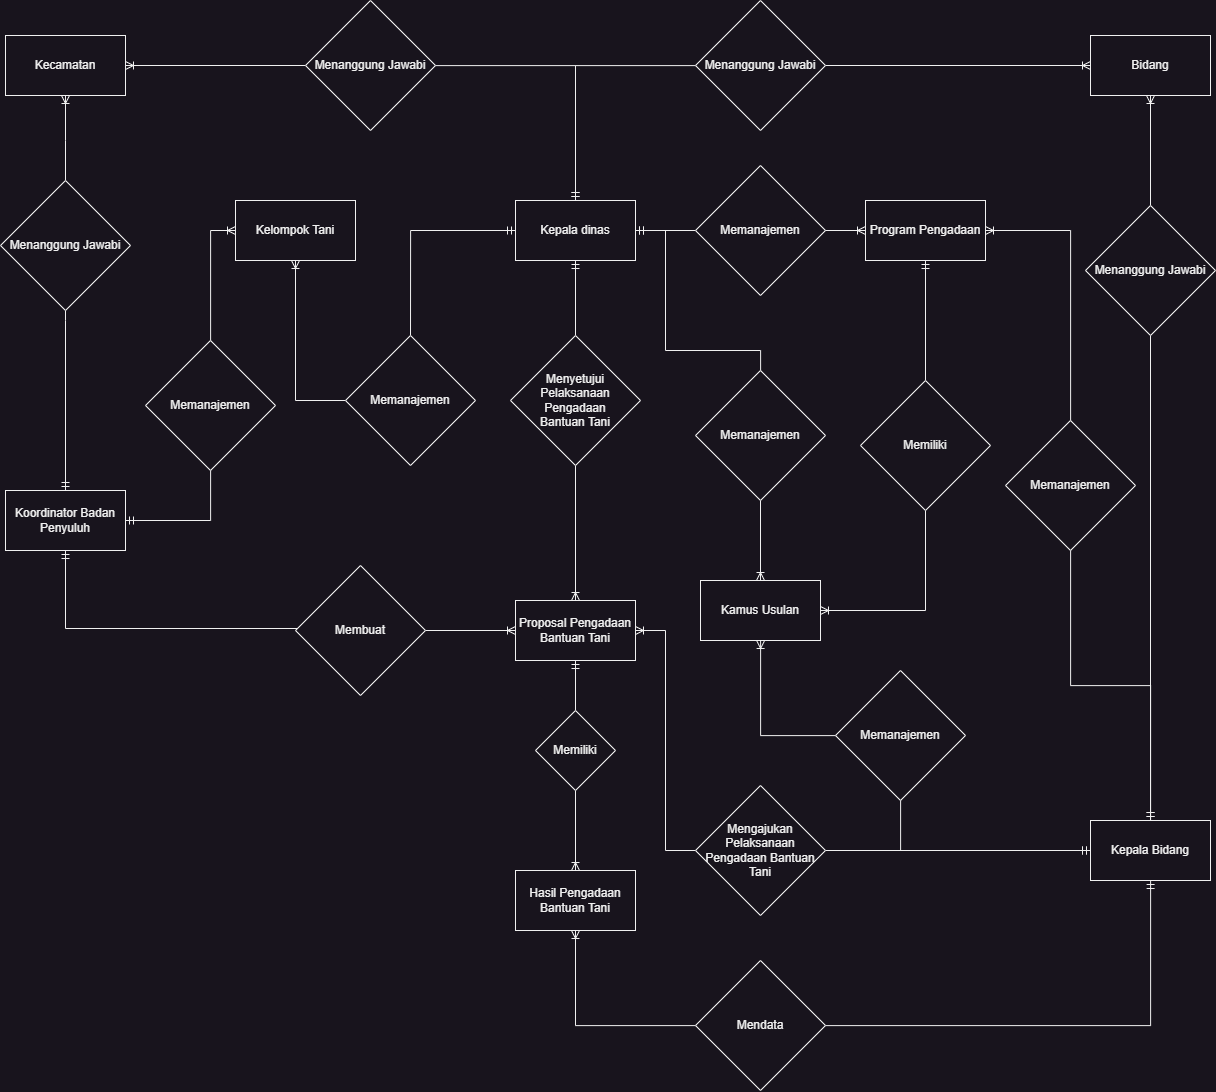

The diagram above was exported from draw.io. Its source (the exported page's mxGraphModel, read from the mxfile embedded in the PNG):
<mxGraphModel dx="4037" dy="1858" grid="1" gridSize="10" guides="1" tooltips="1" connect="1" arrows="1" fold="1" page="1" pageScale="1" pageWidth="850" pageHeight="1100" math="0" shadow="0">
  <root>
    <mxCell id="0" />
    <mxCell id="1" parent="0" />
    <mxCell id="2" style="edgeStyle=orthogonalEdgeStyle;rounded=0;orthogonalLoop=1;jettySize=auto;html=1;endArrow=ERoneToMany;endFill=0;" edge="1" source="18" target="13" parent="1">
      <mxGeometry relative="1" as="geometry">
        <Array as="points">
          <mxPoint x="215" y="410" />
        </Array>
      </mxGeometry>
    </mxCell>
    <mxCell id="3" style="edgeStyle=orthogonalEdgeStyle;rounded=0;orthogonalLoop=1;jettySize=auto;html=1;entryX=0.5;entryY=0;entryDx=0;entryDy=0;endArrow=none;endFill=0;startArrow=ERmandOne;startFill=0;" edge="1" source="5" target="39" parent="1">
      <mxGeometry relative="1" as="geometry" />
    </mxCell>
    <mxCell id="4" style="edgeStyle=orthogonalEdgeStyle;rounded=0;orthogonalLoop=1;jettySize=auto;html=1;startArrow=ERmandOne;startFill=0;endArrow=none;endFill=0;" edge="1" source="5" target="53" parent="1">
      <mxGeometry relative="1" as="geometry">
        <Array as="points">
          <mxPoint x="295" y="240" />
          <mxPoint x="295" y="360" />
          <mxPoint x="390" y="360" />
        </Array>
      </mxGeometry>
    </mxCell>
    <mxCell id="5" value="Kepala dinas" style="rounded=0;whiteSpace=wrap;html=1;" vertex="1" parent="1">
      <mxGeometry x="145" y="210" width="120" height="60" as="geometry" />
    </mxCell>
    <mxCell id="6" style="edgeStyle=orthogonalEdgeStyle;rounded=0;orthogonalLoop=1;jettySize=auto;html=1;startArrow=ERmandOne;startFill=0;endArrow=none;endFill=0;" edge="1" source="9" target="21" parent="1">
      <mxGeometry relative="1" as="geometry" />
    </mxCell>
    <mxCell id="7" style="edgeStyle=orthogonalEdgeStyle;rounded=0;orthogonalLoop=1;jettySize=auto;html=1;endArrow=none;endFill=0;startArrow=ERmandOne;startFill=0;" edge="1" source="9" target="55" parent="1">
      <mxGeometry relative="1" as="geometry" />
    </mxCell>
    <mxCell id="8" style="edgeStyle=orthogonalEdgeStyle;rounded=0;orthogonalLoop=1;jettySize=auto;html=1;endArrow=none;endFill=0;startArrow=ERmandOne;startFill=0;" edge="1" source="9" target="59" parent="1">
      <mxGeometry relative="1" as="geometry">
        <Array as="points">
          <mxPoint x="780" y="1035" />
        </Array>
      </mxGeometry>
    </mxCell>
    <mxCell id="9" value="Kepala Bidang" style="rounded=0;whiteSpace=wrap;html=1;" vertex="1" parent="1">
      <mxGeometry x="720" y="830" width="120" height="60" as="geometry" />
    </mxCell>
    <mxCell id="10" style="edgeStyle=orthogonalEdgeStyle;rounded=0;orthogonalLoop=1;jettySize=auto;html=1;startArrow=ERmandOne;startFill=0;endArrow=none;endFill=0;" edge="1" source="11" target="37" parent="1">
      <mxGeometry relative="1" as="geometry" />
    </mxCell>
    <mxCell id="11" value="Koordinator Badan Penyuluh" style="rounded=0;whiteSpace=wrap;html=1;" vertex="1" parent="1">
      <mxGeometry x="-365" y="500" width="120" height="60" as="geometry" />
    </mxCell>
    <mxCell id="12" value="" style="edgeStyle=orthogonalEdgeStyle;rounded=0;orthogonalLoop=1;jettySize=auto;html=1;startArrow=none;startFill=0;endArrow=ERoneToMany;endFill=0;labelBorderColor=default;fontFamily=Times New Roman;labelBackgroundColor=default;" edge="1" source="16" target="14" parent="1">
      <mxGeometry relative="1" as="geometry" />
    </mxCell>
    <mxCell id="13" value="Proposal Pengadaan Bantuan Tani" style="rounded=0;whiteSpace=wrap;html=1;" vertex="1" parent="1">
      <mxGeometry x="145" y="610" width="120" height="60" as="geometry" />
    </mxCell>
    <mxCell id="14" value="Hasil Pengadaan Bantuan Tani" style="rounded=0;whiteSpace=wrap;html=1;" vertex="1" parent="1">
      <mxGeometry x="145" y="880" width="120" height="60" as="geometry" />
    </mxCell>
    <mxCell id="15" value="" style="edgeStyle=orthogonalEdgeStyle;rounded=0;orthogonalLoop=1;jettySize=auto;html=1;startArrow=ERmandOne;startFill=0;endArrow=none;endFill=0;labelBorderColor=default;fontFamily=Times New Roman;labelBackgroundColor=default;" edge="1" source="13" target="16" parent="1">
      <mxGeometry relative="1" as="geometry">
        <mxPoint x="475" y="440" as="sourcePoint" />
        <mxPoint x="475" y="620" as="targetPoint" />
      </mxGeometry>
    </mxCell>
    <mxCell id="16" value="Memiliki" style="rhombus;whiteSpace=wrap;html=1;verticalAlign=middle;" vertex="1" parent="1">
      <mxGeometry x="165" y="720" width="80" height="80" as="geometry" />
    </mxCell>
    <mxCell id="17" value="" style="edgeStyle=orthogonalEdgeStyle;rounded=0;orthogonalLoop=1;jettySize=auto;html=1;startArrow=ERmandOne;startFill=0;endArrow=none;endFill=0;" edge="1" source="5" target="18" parent="1">
      <mxGeometry relative="1" as="geometry">
        <mxPoint x="215" y="290" as="sourcePoint" />
        <mxPoint x="415" y="410" as="targetPoint" />
        <Array as="points" />
      </mxGeometry>
    </mxCell>
    <mxCell id="18" value="Menyetujui Pelaksanaan Pengadaan &lt;br&gt;Bantuan Tani" style="rhombus;whiteSpace=wrap;html=1;verticalAlign=middle;" vertex="1" parent="1">
      <mxGeometry x="140" y="345" width="130" height="130" as="geometry" />
    </mxCell>
    <mxCell id="19" value="Bidang" style="rounded=0;whiteSpace=wrap;html=1;" vertex="1" parent="1">
      <mxGeometry x="720" y="45" width="120" height="60" as="geometry" />
    </mxCell>
    <mxCell id="20" style="edgeStyle=orthogonalEdgeStyle;rounded=0;orthogonalLoop=1;jettySize=auto;html=1;endArrow=ERoneToMany;endFill=0;" edge="1" source="21" target="19" parent="1">
      <mxGeometry relative="1" as="geometry" />
    </mxCell>
    <mxCell id="21" value="Menanggung Jawabi" style="rhombus;whiteSpace=wrap;html=1;verticalAlign=middle;" vertex="1" parent="1">
      <mxGeometry x="715" y="215" width="130" height="130" as="geometry" />
    </mxCell>
    <mxCell id="22" style="edgeStyle=orthogonalEdgeStyle;rounded=0;orthogonalLoop=1;jettySize=auto;html=1;startArrow=ERmandOne;startFill=0;endArrow=none;endFill=0;" edge="1" source="11" target="25" parent="1">
      <mxGeometry relative="1" as="geometry">
        <mxPoint x="-350" y="180" as="sourcePoint" />
        <Array as="points">
          <mxPoint x="-305" y="330" />
          <mxPoint x="-305" y="330" />
        </Array>
      </mxGeometry>
    </mxCell>
    <mxCell id="23" value="Kecamatan" style="rounded=0;whiteSpace=wrap;html=1;" vertex="1" parent="1">
      <mxGeometry x="-365" y="45" width="120" height="60" as="geometry" />
    </mxCell>
    <mxCell id="24" style="edgeStyle=orthogonalEdgeStyle;rounded=0;orthogonalLoop=1;jettySize=auto;html=1;endArrow=ERoneToMany;endFill=0;" edge="1" source="25" target="23" parent="1">
      <mxGeometry relative="1" as="geometry">
        <Array as="points">
          <mxPoint x="-305" y="150" />
          <mxPoint x="-305" y="150" />
        </Array>
      </mxGeometry>
    </mxCell>
    <mxCell id="25" value="Menanggung Jawabi" style="rhombus;whiteSpace=wrap;html=1;verticalAlign=middle;" vertex="1" parent="1">
      <mxGeometry x="-370" y="190" width="130" height="130" as="geometry" />
    </mxCell>
    <mxCell id="26" style="edgeStyle=orthogonalEdgeStyle;rounded=0;orthogonalLoop=1;jettySize=auto;html=1;startArrow=ERmandOne;startFill=0;endArrow=none;endFill=0;" edge="1" source="5" target="28" parent="1">
      <mxGeometry relative="1" as="geometry">
        <mxPoint x="385" y="320" as="sourcePoint" />
        <mxPoint x="325" y="170" as="targetPoint" />
        <Array as="points">
          <mxPoint x="205" y="75" />
        </Array>
      </mxGeometry>
    </mxCell>
    <mxCell id="27" style="edgeStyle=orthogonalEdgeStyle;rounded=0;orthogonalLoop=1;jettySize=auto;html=1;endArrow=ERoneToMany;endFill=0;" edge="1" source="28" target="19" parent="1">
      <mxGeometry relative="1" as="geometry">
        <mxPoint x="600" y="530" as="targetPoint" />
      </mxGeometry>
    </mxCell>
    <mxCell id="28" value="Menanggung Jawabi" style="rhombus;whiteSpace=wrap;html=1;verticalAlign=middle;" vertex="1" parent="1">
      <mxGeometry x="325" y="10" width="130" height="130" as="geometry" />
    </mxCell>
    <mxCell id="29" style="edgeStyle=orthogonalEdgeStyle;rounded=0;orthogonalLoop=1;jettySize=auto;html=1;startArrow=ERmandOne;startFill=0;endArrow=none;endFill=0;" edge="1" source="5" target="31" parent="1">
      <mxGeometry relative="1" as="geometry">
        <mxPoint x="-172.5" y="10" as="sourcePoint" />
        <Array as="points">
          <mxPoint x="205" y="75" />
        </Array>
      </mxGeometry>
    </mxCell>
    <mxCell id="30" style="edgeStyle=orthogonalEdgeStyle;rounded=0;orthogonalLoop=1;jettySize=auto;html=1;endArrow=ERoneToMany;endFill=0;" edge="1" source="31" target="23" parent="1">
      <mxGeometry relative="1" as="geometry">
        <mxPoint x="42.5" y="220" as="targetPoint" />
      </mxGeometry>
    </mxCell>
    <mxCell id="31" value="Menanggung Jawabi" style="rhombus;whiteSpace=wrap;html=1;verticalAlign=middle;" vertex="1" parent="1">
      <mxGeometry x="-65" y="10" width="130" height="130" as="geometry" />
    </mxCell>
    <mxCell id="32" style="edgeStyle=orthogonalEdgeStyle;rounded=0;orthogonalLoop=1;jettySize=auto;html=1;startArrow=ERmandOne;startFill=0;endArrow=none;endFill=0;" edge="1" source="11" target="34" parent="1">
      <mxGeometry relative="1" as="geometry">
        <mxPoint x="-375" y="847.5" as="sourcePoint" />
        <Array as="points">
          <mxPoint x="-305" y="638" />
        </Array>
      </mxGeometry>
    </mxCell>
    <mxCell id="33" style="edgeStyle=orthogonalEdgeStyle;rounded=0;orthogonalLoop=1;jettySize=auto;html=1;endArrow=ERoneToMany;endFill=0;" edge="1" source="34" target="13" parent="1">
      <mxGeometry relative="1" as="geometry">
        <mxPoint x="-35" y="732.5" as="targetPoint" />
      </mxGeometry>
    </mxCell>
    <mxCell id="34" value="Membuat" style="rhombus;whiteSpace=wrap;html=1;verticalAlign=middle;" vertex="1" parent="1">
      <mxGeometry x="-75" y="575" width="130" height="130" as="geometry" />
    </mxCell>
    <mxCell id="35" value="Kelompok Tani" style="rounded=0;whiteSpace=wrap;html=1;" vertex="1" parent="1">
      <mxGeometry x="-135" y="210" width="120" height="60" as="geometry" />
    </mxCell>
    <mxCell id="36" style="edgeStyle=orthogonalEdgeStyle;rounded=0;orthogonalLoop=1;jettySize=auto;html=1;endArrow=ERoneToMany;endFill=0;" edge="1" source="37" target="35" parent="1">
      <mxGeometry relative="1" as="geometry">
        <Array as="points">
          <mxPoint x="-160" y="240" />
        </Array>
      </mxGeometry>
    </mxCell>
    <mxCell id="37" value="Memanajemen" style="rhombus;whiteSpace=wrap;html=1;verticalAlign=middle;" vertex="1" parent="1">
      <mxGeometry x="-225" y="350" width="130" height="130" as="geometry" />
    </mxCell>
    <mxCell id="38" style="edgeStyle=orthogonalEdgeStyle;rounded=0;orthogonalLoop=1;jettySize=auto;html=1;endArrow=ERoneToMany;endFill=0;" edge="1" source="39" target="35" parent="1">
      <mxGeometry relative="1" as="geometry">
        <Array as="points">
          <mxPoint x="-75" y="410" />
        </Array>
      </mxGeometry>
    </mxCell>
    <mxCell id="39" value="Memanajemen" style="rhombus;whiteSpace=wrap;html=1;verticalAlign=middle;" vertex="1" parent="1">
      <mxGeometry x="-25" y="345" width="130" height="130" as="geometry" />
    </mxCell>
    <mxCell id="40" value="" style="edgeStyle=orthogonalEdgeStyle;rounded=0;orthogonalLoop=1;jettySize=auto;html=1;endArrow=none;endFill=0;startArrow=ERmandOne;startFill=0;" edge="1" source="9" target="42" parent="1">
      <mxGeometry relative="1" as="geometry">
        <mxPoint x="720" y="640" as="sourcePoint" />
        <mxPoint x="265" y="640" as="targetPoint" />
        <Array as="points" />
      </mxGeometry>
    </mxCell>
    <mxCell id="41" style="edgeStyle=orthogonalEdgeStyle;rounded=0;orthogonalLoop=1;jettySize=auto;html=1;entryX=1;entryY=0.5;entryDx=0;entryDy=0;endArrow=ERoneToMany;endFill=0;" edge="1" source="42" target="13" parent="1">
      <mxGeometry relative="1" as="geometry" />
    </mxCell>
    <mxCell id="42" value="Mengajukan Pelaksanaan Pengadaan Bantuan Tani" style="rhombus;whiteSpace=wrap;html=1;verticalAlign=middle;" vertex="1" parent="1">
      <mxGeometry x="325" y="795" width="130" height="130" as="geometry" />
    </mxCell>
    <mxCell id="43" style="edgeStyle=orthogonalEdgeStyle;rounded=0;orthogonalLoop=1;jettySize=auto;html=1;endArrow=none;endFill=0;startArrow=ERmandOne;startFill=0;" edge="1" source="9" target="49" parent="1">
      <mxGeometry relative="1" as="geometry">
        <mxPoint x="815" y="279.79" as="sourcePoint" />
      </mxGeometry>
    </mxCell>
    <mxCell id="44" style="edgeStyle=orthogonalEdgeStyle;rounded=0;orthogonalLoop=1;jettySize=auto;html=1;startArrow=ERmandOne;startFill=0;endArrow=none;endFill=0;" edge="1" source="5" target="47" parent="1">
      <mxGeometry relative="1" as="geometry">
        <mxPoint x="265" y="569.79" as="sourcePoint" />
        <mxPoint x="485" y="330" as="targetPoint" />
        <Array as="points">
          <mxPoint x="335" y="240" />
        </Array>
      </mxGeometry>
    </mxCell>
    <mxCell id="45" style="edgeStyle=orthogonalEdgeStyle;rounded=0;orthogonalLoop=1;jettySize=auto;html=1;startArrow=ERmandOne;startFill=0;endArrow=none;endFill=0;" edge="1" source="46" target="57" parent="1">
      <mxGeometry relative="1" as="geometry" />
    </mxCell>
    <mxCell id="46" value="Program Pengadaan" style="rounded=0;whiteSpace=wrap;html=1;" vertex="1" parent="1">
      <mxGeometry x="495" y="210" width="120" height="60" as="geometry" />
    </mxCell>
    <mxCell id="47" value="Memanajemen" style="rhombus;whiteSpace=wrap;html=1;verticalAlign=middle;" vertex="1" parent="1">
      <mxGeometry x="325" y="175.00000000000003" width="130" height="130" as="geometry" />
    </mxCell>
    <mxCell id="48" style="edgeStyle=orthogonalEdgeStyle;rounded=0;orthogonalLoop=1;jettySize=auto;html=1;endArrow=ERoneToMany;endFill=0;" edge="1" source="49" target="46" parent="1">
      <mxGeometry relative="1" as="geometry">
        <Array as="points">
          <mxPoint x="700" y="240" />
        </Array>
      </mxGeometry>
    </mxCell>
    <mxCell id="49" value="Memanajemen" style="rhombus;whiteSpace=wrap;html=1;verticalAlign=middle;" vertex="1" parent="1">
      <mxGeometry x="635" y="430" width="130" height="130" as="geometry" />
    </mxCell>
    <mxCell id="50" style="edgeStyle=orthogonalEdgeStyle;rounded=0;orthogonalLoop=1;jettySize=auto;html=1;endArrow=ERoneToMany;endFill=0;" edge="1" source="47" target="46" parent="1">
      <mxGeometry relative="1" as="geometry">
        <mxPoint x="790" y="225" as="sourcePoint" />
        <mxPoint x="645" y="230" as="targetPoint" />
      </mxGeometry>
    </mxCell>
    <mxCell id="51" value="Kamus Usulan" style="rounded=0;whiteSpace=wrap;html=1;" vertex="1" parent="1">
      <mxGeometry x="330" y="590" width="120" height="60" as="geometry" />
    </mxCell>
    <mxCell id="52" style="edgeStyle=orthogonalEdgeStyle;rounded=0;orthogonalLoop=1;jettySize=auto;html=1;endArrow=ERoneToMany;endFill=0;" edge="1" source="53" target="51" parent="1">
      <mxGeometry relative="1" as="geometry" />
    </mxCell>
    <mxCell id="53" value="Memanajemen" style="rhombus;whiteSpace=wrap;html=1;verticalAlign=middle;" vertex="1" parent="1">
      <mxGeometry x="325" y="380" width="130" height="130" as="geometry" />
    </mxCell>
    <mxCell id="54" style="edgeStyle=orthogonalEdgeStyle;rounded=0;orthogonalLoop=1;jettySize=auto;html=1;endArrow=ERoneToMany;endFill=0;" edge="1" source="55" target="51" parent="1">
      <mxGeometry relative="1" as="geometry" />
    </mxCell>
    <mxCell id="55" value="Memanajemen" style="rhombus;whiteSpace=wrap;html=1;verticalAlign=middle;" vertex="1" parent="1">
      <mxGeometry x="465" y="680" width="130" height="130" as="geometry" />
    </mxCell>
    <mxCell id="56" style="edgeStyle=orthogonalEdgeStyle;rounded=0;orthogonalLoop=1;jettySize=auto;html=1;endArrow=ERoneToMany;endFill=0;" edge="1" source="57" target="51" parent="1">
      <mxGeometry relative="1" as="geometry">
        <Array as="points">
          <mxPoint x="555" y="620" />
        </Array>
      </mxGeometry>
    </mxCell>
    <mxCell id="57" value="Memiliki" style="rhombus;whiteSpace=wrap;html=1;verticalAlign=middle;" vertex="1" parent="1">
      <mxGeometry x="490" y="390" width="130" height="130" as="geometry" />
    </mxCell>
    <mxCell id="58" style="edgeStyle=orthogonalEdgeStyle;rounded=0;orthogonalLoop=1;jettySize=auto;html=1;endArrow=ERoneToMany;endFill=0;" edge="1" source="59" target="14" parent="1">
      <mxGeometry relative="1" as="geometry" />
    </mxCell>
    <mxCell id="59" value="Mendata" style="rhombus;whiteSpace=wrap;html=1;verticalAlign=middle;" vertex="1" parent="1">
      <mxGeometry x="325" y="970" width="130" height="130" as="geometry" />
    </mxCell>
  </root>
</mxGraphModel>